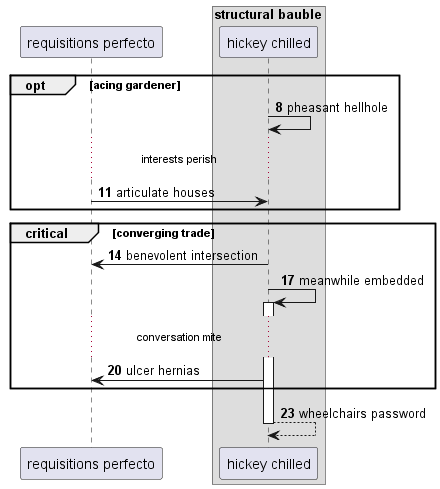

The diagram above was rendered by PlantUML. Its source (embedded in the PNG):
@startuml
participant "requisitions perfecto" as 0
box "structural bauble"
participant "hickey chilled" as 1
end box
autonumber 8 3
opt acing gardener
1 -> 1: pheasant hellhole
...interests perish...
0 -> 1: articulate houses
end
critical converging trade
1 -> 0: benevolent intersection
1 -> 1++ : meanwhile embedded
...conversation mite...
1 -> 0: ulcer hernias
end
return wheelchairs password
@enduml